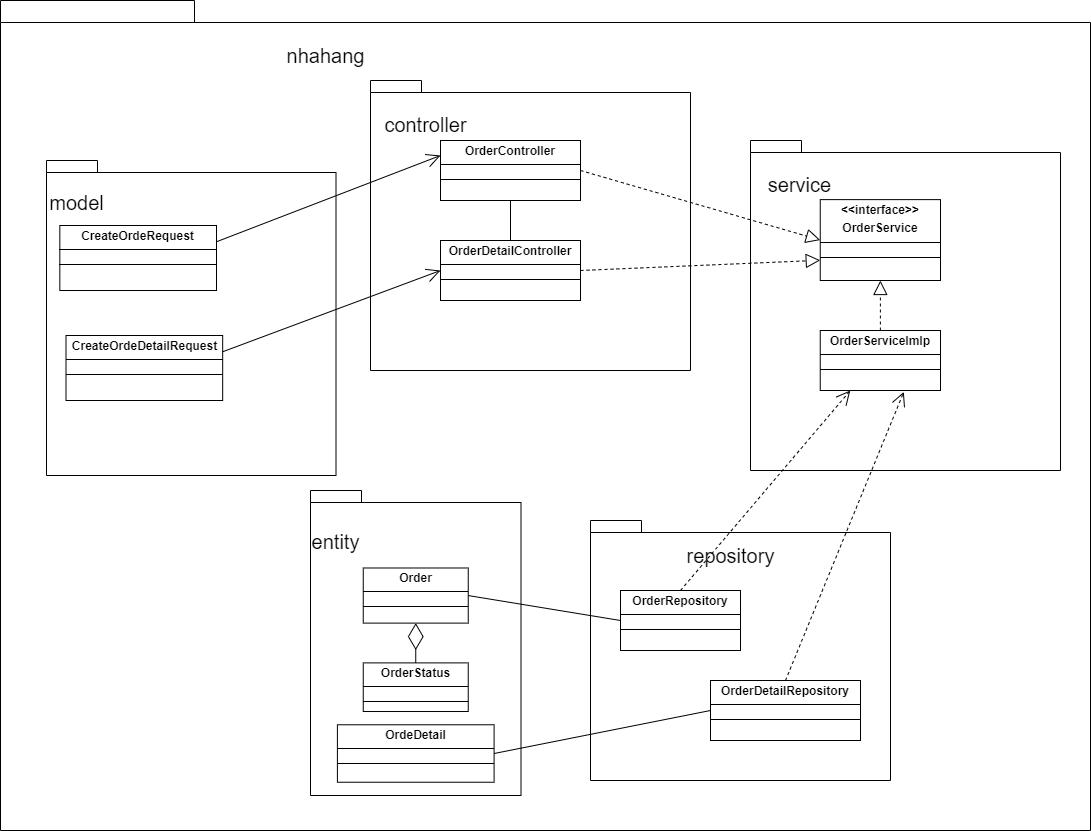

The diagram above was exported from draw.io. Its source (the exported page's mxGraphModel, read from the mxfile embedded in the PNG):
<mxGraphModel dx="877" dy="1023" grid="1" gridSize="10" guides="1" tooltips="1" connect="1" arrows="1" fold="1" page="1" pageScale="1" pageWidth="850" pageHeight="1100" math="0" shadow="0">
  <root>
    <mxCell id="0" />
    <mxCell id="1" parent="0" />
    <mxCell id="aBskTPXPEMfPs_smfqlr-6" value="" style="shape=folder;fontStyle=1;spacingTop=10;tabWidth=194;tabHeight=22;tabPosition=left;html=1;rounded=0;shadow=0;comic=0;labelBackgroundColor=none;strokeWidth=1;fillColor=none;fontFamily=Verdana;fontSize=10;align=center;" parent="1" vertex="1">
      <mxGeometry x="940" y="410" width="1090" height="830" as="geometry" />
    </mxCell>
    <mxCell id="aBskTPXPEMfPs_smfqlr-7" value="&lt;font style=&quot;font-size: 20px;&quot;&gt;nhahang&lt;/font&gt;" style="text;html=1;align=center;verticalAlign=middle;resizable=0;points=[];autosize=1;strokeColor=none;fillColor=none;" parent="1" vertex="1">
      <mxGeometry x="1215" y="445" width="100" height="40" as="geometry" />
    </mxCell>
    <mxCell id="aBskTPXPEMfPs_smfqlr-18" value="" style="group" parent="1" vertex="1" connectable="0">
      <mxGeometry x="1250" y="900" width="210.5" height="305" as="geometry" />
    </mxCell>
    <mxCell id="aBskTPXPEMfPs_smfqlr-40" value="" style="group" parent="aBskTPXPEMfPs_smfqlr-18" vertex="1" connectable="0">
      <mxGeometry width="210.5" height="305" as="geometry" />
    </mxCell>
    <mxCell id="aBskTPXPEMfPs_smfqlr-19" value="" style="shape=folder;fontStyle=1;spacingTop=10;tabWidth=51;tabHeight=12;tabPosition=left;html=1;rounded=0;shadow=0;comic=0;labelBackgroundColor=none;strokeWidth=1;fillColor=none;fontFamily=Verdana;fontSize=10;align=center;" parent="aBskTPXPEMfPs_smfqlr-40" vertex="1">
      <mxGeometry width="210.5" height="305" as="geometry" />
    </mxCell>
    <mxCell id="aBskTPXPEMfPs_smfqlr-20" value="&lt;font style=&quot;font-size: 20px;&quot;&gt;entity&lt;/font&gt;" style="text;html=1;align=center;verticalAlign=middle;resizable=0;points=[];autosize=1;strokeColor=none;fillColor=none;" parent="aBskTPXPEMfPs_smfqlr-40" vertex="1">
      <mxGeometry x="-10.00267080745342" y="30.88235294117647" width="70" height="40" as="geometry" />
    </mxCell>
    <mxCell id="aBskTPXPEMfPs_smfqlr-53" value="&lt;p style=&quot;margin:0px;margin-top:4px;text-align:center;&quot;&gt;&lt;b&gt;Order&lt;/b&gt;&lt;/p&gt;&lt;hr size=&quot;1&quot; style=&quot;border-style:solid;&quot;&gt;&lt;div style=&quot;height:2px;&quot;&gt;&lt;/div&gt;&lt;hr size=&quot;1&quot; style=&quot;border-style:solid;&quot;&gt;&lt;div style=&quot;height:2px;&quot;&gt;&lt;br&gt;&lt;/div&gt;" style="verticalAlign=top;align=left;overflow=fill;html=1;whiteSpace=wrap;" parent="aBskTPXPEMfPs_smfqlr-40" vertex="1">
      <mxGeometry x="52.75" y="77.4876811594203" width="105" height="55.12101449275362" as="geometry" />
    </mxCell>
    <mxCell id="aBskTPXPEMfPs_smfqlr-54" value="&lt;p style=&quot;margin:0px;margin-top:4px;text-align:center;&quot;&gt;&lt;b&gt;OrderStatus&lt;/b&gt;&lt;/p&gt;&lt;hr size=&quot;1&quot; style=&quot;border-style:solid;&quot;&gt;&lt;div style=&quot;height:2px;&quot;&gt;&lt;/div&gt;&lt;hr size=&quot;1&quot; style=&quot;border-style:solid;&quot;&gt;&lt;div style=&quot;height:2px;&quot;&gt;&lt;br&gt;&lt;/div&gt;" style="verticalAlign=top;align=left;overflow=fill;html=1;whiteSpace=wrap;" parent="aBskTPXPEMfPs_smfqlr-40" vertex="1">
      <mxGeometry x="52.75" y="172.3913043478261" width="105" height="48.6231884057971" as="geometry" />
    </mxCell>
    <mxCell id="aBskTPXPEMfPs_smfqlr-57" value="" style="endArrow=diamondThin;endFill=0;endSize=24;html=1;rounded=0;exitX=0.5;exitY=0;exitDx=0;exitDy=0;entryX=0.5;entryY=1;entryDx=0;entryDy=0;" parent="aBskTPXPEMfPs_smfqlr-40" source="aBskTPXPEMfPs_smfqlr-54" target="aBskTPXPEMfPs_smfqlr-53" edge="1">
      <mxGeometry width="160" relative="1" as="geometry">
        <mxPoint x="110" y="-69.31818181818181" as="sourcePoint" />
        <mxPoint x="270" y="-69.31818181818181" as="targetPoint" />
      </mxGeometry>
    </mxCell>
    <mxCell id="qpLV9n9rlSjZgQljhwJn-33" value="&lt;p style=&quot;margin:0px;margin-top:4px;text-align:center;&quot;&gt;&lt;b&gt;OrdeDetail&lt;/b&gt;&lt;br&gt;&lt;/p&gt;&lt;hr size=&quot;1&quot; style=&quot;border-style:solid;&quot;&gt;&lt;div style=&quot;height:2px;&quot;&gt;&lt;/div&gt;&lt;hr size=&quot;1&quot; style=&quot;border-style:solid;&quot;&gt;&lt;div style=&quot;height:2px;&quot;&gt;&lt;br&gt;&lt;/div&gt;" style="verticalAlign=top;align=left;overflow=fill;html=1;whiteSpace=wrap;" parent="aBskTPXPEMfPs_smfqlr-40" vertex="1">
      <mxGeometry x="26.910000000000082" y="234.2753623188406" width="156.68" height="57.46376811594203" as="geometry" />
    </mxCell>
    <mxCell id="aBskTPXPEMfPs_smfqlr-21" value="" style="group" parent="1" vertex="1" connectable="0">
      <mxGeometry x="1640" y="960" width="280" height="280" as="geometry" />
    </mxCell>
    <mxCell id="aBskTPXPEMfPs_smfqlr-41" value="" style="group" parent="aBskTPXPEMfPs_smfqlr-21" vertex="1" connectable="0">
      <mxGeometry x="-10" y="-30" width="280" height="310" as="geometry" />
    </mxCell>
    <mxCell id="aBskTPXPEMfPs_smfqlr-22" value="" style="shape=folder;fontStyle=1;spacingTop=10;tabWidth=51;tabHeight=12;tabPosition=left;html=1;rounded=0;shadow=0;comic=0;labelBackgroundColor=none;strokeWidth=1;fillColor=none;fontFamily=Verdana;fontSize=10;align=center;" parent="aBskTPXPEMfPs_smfqlr-41" vertex="1">
      <mxGeometry x="-100" width="300" height="260" as="geometry" />
    </mxCell>
    <mxCell id="aBskTPXPEMfPs_smfqlr-23" value="&lt;font style=&quot;font-size: 20px;&quot;&gt;repository&lt;/font&gt;" style="text;html=1;align=center;verticalAlign=middle;resizable=0;points=[];autosize=1;strokeColor=none;fillColor=none;" parent="aBskTPXPEMfPs_smfqlr-41" vertex="1">
      <mxGeometry x="-15" y="15.003333333333337" width="110" height="40" as="geometry" />
    </mxCell>
    <mxCell id="aBskTPXPEMfPs_smfqlr-55" value="&lt;p style=&quot;margin:0px;margin-top:4px;text-align:center;&quot;&gt;&lt;b&gt;OrderRepository&lt;/b&gt;&lt;/p&gt;&lt;hr size=&quot;1&quot; style=&quot;border-style:solid;&quot;&gt;&lt;div style=&quot;height:2px;&quot;&gt;&lt;/div&gt;&lt;hr size=&quot;1&quot; style=&quot;border-style:solid;&quot;&gt;&lt;div style=&quot;height:2px;&quot;&gt;&lt;br&gt;&lt;/div&gt;" style="verticalAlign=top;align=left;overflow=fill;html=1;whiteSpace=wrap;" parent="aBskTPXPEMfPs_smfqlr-41" vertex="1">
      <mxGeometry x="-70" y="70" width="120" height="60" as="geometry" />
    </mxCell>
    <mxCell id="qpLV9n9rlSjZgQljhwJn-4" value="&lt;p style=&quot;margin:0px;margin-top:4px;text-align:center;&quot;&gt;&lt;b&gt;OrderDetailRepository&lt;/b&gt;&lt;/p&gt;&lt;hr size=&quot;1&quot; style=&quot;border-style:solid;&quot;&gt;&lt;div style=&quot;height:2px;&quot;&gt;&lt;/div&gt;&lt;hr size=&quot;1&quot; style=&quot;border-style:solid;&quot;&gt;&lt;div style=&quot;height:2px;&quot;&gt;&lt;br&gt;&lt;/div&gt;" style="verticalAlign=top;align=left;overflow=fill;html=1;whiteSpace=wrap;" parent="aBskTPXPEMfPs_smfqlr-41" vertex="1">
      <mxGeometry x="20" y="160" width="150" height="60" as="geometry" />
    </mxCell>
    <mxCell id="aBskTPXPEMfPs_smfqlr-27" value="" style="group" parent="1" vertex="1" connectable="0">
      <mxGeometry x="1000" y="570" width="289.5" height="315" as="geometry" />
    </mxCell>
    <mxCell id="aBskTPXPEMfPs_smfqlr-39" value="" style="group" parent="aBskTPXPEMfPs_smfqlr-27" vertex="1" connectable="0">
      <mxGeometry x="-14" width="289.5" height="315" as="geometry" />
    </mxCell>
    <mxCell id="aBskTPXPEMfPs_smfqlr-28" value="" style="shape=folder;fontStyle=1;spacingTop=10;tabWidth=51;tabHeight=12;tabPosition=left;html=1;rounded=0;shadow=0;comic=0;labelBackgroundColor=none;strokeWidth=1;fillColor=none;fontFamily=Verdana;fontSize=10;align=center;" parent="aBskTPXPEMfPs_smfqlr-39" vertex="1">
      <mxGeometry width="289.49999999999994" height="315" as="geometry" />
    </mxCell>
    <mxCell id="aBskTPXPEMfPs_smfqlr-29" value="&lt;font style=&quot;font-size: 20px;&quot;&gt;model&lt;/font&gt;" style="text;html=1;align=center;verticalAlign=middle;resizable=0;points=[];autosize=1;strokeColor=none;fillColor=none;" parent="aBskTPXPEMfPs_smfqlr-39" vertex="1">
      <mxGeometry x="-10.001198757763982" y="21.62711267605635" width="80" height="40" as="geometry" />
    </mxCell>
    <mxCell id="aBskTPXPEMfPs_smfqlr-50" value="&lt;p style=&quot;margin:0px;margin-top:4px;text-align:center;&quot;&gt;&lt;b&gt;CreateOrdeRequest&lt;/b&gt;&lt;br&gt;&lt;/p&gt;&lt;hr size=&quot;1&quot; style=&quot;border-style:solid;&quot;&gt;&lt;div style=&quot;height:2px;&quot;&gt;&lt;/div&gt;&lt;hr size=&quot;1&quot; style=&quot;border-style:solid;&quot;&gt;&lt;div style=&quot;height:2px;&quot;&gt;&lt;br&gt;&lt;/div&gt;" style="verticalAlign=top;align=left;overflow=fill;html=1;whiteSpace=wrap;" parent="aBskTPXPEMfPs_smfqlr-39" vertex="1">
      <mxGeometry x="13.32" y="65" width="156.68" height="65" as="geometry" />
    </mxCell>
    <mxCell id="qpLV9n9rlSjZgQljhwJn-11" value="&lt;p style=&quot;margin:0px;margin-top:4px;text-align:center;&quot;&gt;&lt;b&gt;CreateOrdeDetailRequest&lt;/b&gt;&lt;br&gt;&lt;/p&gt;&lt;hr size=&quot;1&quot; style=&quot;border-style:solid;&quot;&gt;&lt;div style=&quot;height:2px;&quot;&gt;&lt;/div&gt;&lt;hr size=&quot;1&quot; style=&quot;border-style:solid;&quot;&gt;&lt;div style=&quot;height:2px;&quot;&gt;&lt;br&gt;&lt;/div&gt;" style="verticalAlign=top;align=left;overflow=fill;html=1;whiteSpace=wrap;" parent="aBskTPXPEMfPs_smfqlr-39" vertex="1">
      <mxGeometry x="19.5" y="175" width="156.68" height="65" as="geometry" />
    </mxCell>
    <mxCell id="aBskTPXPEMfPs_smfqlr-38" value="" style="group" parent="1" vertex="1" connectable="0">
      <mxGeometry x="1690" y="550" width="310" height="330" as="geometry" />
    </mxCell>
    <mxCell id="aBskTPXPEMfPs_smfqlr-8" value="" style="shape=folder;fontStyle=1;spacingTop=10;tabWidth=51;tabHeight=12;tabPosition=left;html=1;rounded=0;shadow=0;comic=0;labelBackgroundColor=none;strokeWidth=1;fillColor=none;fontFamily=Verdana;fontSize=10;align=center;" parent="aBskTPXPEMfPs_smfqlr-38" vertex="1">
      <mxGeometry width="310" height="330" as="geometry" />
    </mxCell>
    <mxCell id="aBskTPXPEMfPs_smfqlr-9" value="&lt;font style=&quot;font-size: 20px;&quot;&gt;service&lt;/font&gt;" style="text;html=1;align=center;verticalAlign=middle;resizable=0;points=[];autosize=1;strokeColor=none;fillColor=none;" parent="aBskTPXPEMfPs_smfqlr-38" vertex="1">
      <mxGeometry x="3.8017751479289963" y="24.11764705882353" width="90" height="40" as="geometry" />
    </mxCell>
    <mxCell id="aBskTPXPEMfPs_smfqlr-52" value="&lt;p style=&quot;margin:0px;margin-top:4px;text-align:center;&quot;&gt;&lt;b&gt;&amp;lt;&amp;lt;interface&amp;gt;&amp;gt;&lt;/b&gt;&lt;/p&gt;&lt;p style=&quot;margin:0px;margin-top:4px;text-align:center;&quot;&gt;&lt;b&gt;OrderService&lt;/b&gt;&lt;/p&gt;&lt;hr size=&quot;1&quot; style=&quot;border-style:solid;&quot;&gt;&lt;div style=&quot;height:2px;&quot;&gt;&lt;/div&gt;&lt;hr size=&quot;1&quot; style=&quot;border-style:solid;&quot;&gt;&lt;div style=&quot;height:2px;&quot;&gt;&lt;br&gt;&lt;/div&gt;" style="verticalAlign=top;align=left;overflow=fill;html=1;whiteSpace=wrap;" parent="aBskTPXPEMfPs_smfqlr-38" vertex="1">
      <mxGeometry x="69.75" y="59.12" width="120.25" height="80.88" as="geometry" />
    </mxCell>
    <mxCell id="gT_heq0BcRv_RPXSR07k-5" value="&lt;p style=&quot;margin:0px;margin-top:4px;text-align:center;&quot;&gt;&lt;b style=&quot;background-color: initial;&quot;&gt;OrderServiceImlp&lt;/b&gt;&lt;br&gt;&lt;/p&gt;&lt;hr size=&quot;1&quot; style=&quot;border-style:solid;&quot;&gt;&lt;div style=&quot;height:2px;&quot;&gt;&lt;/div&gt;&lt;hr size=&quot;1&quot; style=&quot;border-style:solid;&quot;&gt;&lt;div style=&quot;height:2px;&quot;&gt;&lt;br&gt;&lt;/div&gt;" style="verticalAlign=top;align=left;overflow=fill;html=1;whiteSpace=wrap;" parent="aBskTPXPEMfPs_smfqlr-38" vertex="1">
      <mxGeometry x="69.75" y="190" width="120.25" height="60" as="geometry" />
    </mxCell>
    <mxCell id="gT_heq0BcRv_RPXSR07k-9" value="" style="endArrow=block;endFill=0;endSize=12;html=1;rounded=0;exitX=0.5;exitY=0;exitDx=0;exitDy=0;entryX=0.5;entryY=1;entryDx=0;entryDy=0;dashed=1;" parent="aBskTPXPEMfPs_smfqlr-38" source="gT_heq0BcRv_RPXSR07k-5" target="aBskTPXPEMfPs_smfqlr-52" edge="1">
      <mxGeometry width="160" relative="1" as="geometry">
        <mxPoint x="-190" y="30" as="sourcePoint" />
        <mxPoint x="80" y="130" as="targetPoint" />
      </mxGeometry>
    </mxCell>
    <mxCell id="aBskTPXPEMfPs_smfqlr-44" value="" style="group" parent="1" vertex="1" connectable="0">
      <mxGeometry x="1330" y="490" width="320" height="290" as="geometry" />
    </mxCell>
    <mxCell id="aBskTPXPEMfPs_smfqlr-25" value="&lt;font style=&quot;font-size: 20px;&quot;&gt;controller&lt;/font&gt;" style="text;html=1;align=center;verticalAlign=middle;resizable=0;points=[];autosize=1;strokeColor=none;fillColor=none;" parent="aBskTPXPEMfPs_smfqlr-44" vertex="1">
      <mxGeometry x="-20" y="23.517976128846637" width="110" height="40" as="geometry" />
    </mxCell>
    <mxCell id="aBskTPXPEMfPs_smfqlr-26" value="" style="shape=folder;fontStyle=1;spacingTop=10;tabWidth=51;tabHeight=12;tabPosition=left;html=1;rounded=0;shadow=0;comic=0;labelBackgroundColor=none;strokeWidth=1;fillColor=none;fontFamily=Verdana;fontSize=10;align=center;" parent="aBskTPXPEMfPs_smfqlr-44" vertex="1">
      <mxGeometry x="-20.0035462183696" width="319.99354621836954" height="290" as="geometry" />
    </mxCell>
    <mxCell id="aBskTPXPEMfPs_smfqlr-45" value="&lt;p style=&quot;margin:0px;margin-top:4px;text-align:center;&quot;&gt;&lt;b&gt;OrderController&lt;/b&gt;&lt;/p&gt;&lt;hr size=&quot;1&quot; style=&quot;border-style:solid;&quot;&gt;&lt;div style=&quot;height:2px;&quot;&gt;&lt;/div&gt;&lt;hr size=&quot;1&quot; style=&quot;border-style:solid;&quot;&gt;&lt;div style=&quot;height:2px;&quot;&gt;&lt;br&gt;&lt;/div&gt;" style="verticalAlign=top;align=left;overflow=fill;html=1;whiteSpace=wrap;" parent="aBskTPXPEMfPs_smfqlr-44" vertex="1">
      <mxGeometry x="50" y="60" width="140" height="60" as="geometry" />
    </mxCell>
    <mxCell id="qpLV9n9rlSjZgQljhwJn-1" value="&lt;p style=&quot;margin:0px;margin-top:4px;text-align:center;&quot;&gt;&lt;b&gt;OrderDetailController&lt;/b&gt;&lt;/p&gt;&lt;hr size=&quot;1&quot; style=&quot;border-style:solid;&quot;&gt;&lt;div style=&quot;height:2px;&quot;&gt;&lt;/div&gt;&lt;hr size=&quot;1&quot; style=&quot;border-style:solid;&quot;&gt;&lt;div style=&quot;height:2px;&quot;&gt;&lt;br&gt;&lt;/div&gt;" style="verticalAlign=top;align=left;overflow=fill;html=1;whiteSpace=wrap;" parent="aBskTPXPEMfPs_smfqlr-44" vertex="1">
      <mxGeometry x="50" y="160" width="140" height="60" as="geometry" />
    </mxCell>
    <mxCell id="qpLV9n9rlSjZgQljhwJn-12" value="" style="endArrow=none;html=1;rounded=0;exitX=0.5;exitY=0;exitDx=0;exitDy=0;entryX=0.5;entryY=1;entryDx=0;entryDy=0;" parent="aBskTPXPEMfPs_smfqlr-44" source="qpLV9n9rlSjZgQljhwJn-1" target="aBskTPXPEMfPs_smfqlr-45" edge="1">
      <mxGeometry width="50" height="50" relative="1" as="geometry">
        <mxPoint x="-10" y="340" as="sourcePoint" />
        <mxPoint x="40" y="290" as="targetPoint" />
      </mxGeometry>
    </mxCell>
    <mxCell id="aBskTPXPEMfPs_smfqlr-56" value="" style="endArrow=block;endFill=0;endSize=12;html=1;rounded=0;exitX=1;exitY=0.5;exitDx=0;exitDy=0;entryX=0;entryY=0.5;entryDx=0;entryDy=0;dashed=1;" parent="1" source="aBskTPXPEMfPs_smfqlr-45" target="aBskTPXPEMfPs_smfqlr-52" edge="1">
      <mxGeometry width="160" relative="1" as="geometry">
        <mxPoint x="1040" y="680" as="sourcePoint" />
        <mxPoint x="1200" y="680" as="targetPoint" />
      </mxGeometry>
    </mxCell>
    <mxCell id="qpLV9n9rlSjZgQljhwJn-13" value="" style="endArrow=block;endFill=0;endSize=12;html=1;rounded=0;exitX=1;exitY=0.5;exitDx=0;exitDy=0;entryX=0;entryY=0.75;entryDx=0;entryDy=0;dashed=1;" parent="1" source="qpLV9n9rlSjZgQljhwJn-1" target="aBskTPXPEMfPs_smfqlr-52" edge="1">
      <mxGeometry width="160" relative="1" as="geometry">
        <mxPoint x="1530" y="590" as="sourcePoint" />
        <mxPoint x="1780" y="790" as="targetPoint" />
      </mxGeometry>
    </mxCell>
    <mxCell id="qpLV9n9rlSjZgQljhwJn-38" value="" style="endArrow=none;html=1;rounded=0;exitX=1;exitY=0.5;exitDx=0;exitDy=0;entryX=0;entryY=0.5;entryDx=0;entryDy=0;" parent="1" source="aBskTPXPEMfPs_smfqlr-53" target="aBskTPXPEMfPs_smfqlr-55" edge="1">
      <mxGeometry width="50" height="50" relative="1" as="geometry">
        <mxPoint x="1520" y="1050" as="sourcePoint" />
        <mxPoint x="1570" y="1000" as="targetPoint" />
      </mxGeometry>
    </mxCell>
    <mxCell id="qpLV9n9rlSjZgQljhwJn-39" value="" style="endArrow=none;html=1;rounded=0;exitX=1;exitY=0.5;exitDx=0;exitDy=0;entryX=0;entryY=0.5;entryDx=0;entryDy=0;" parent="1" source="qpLV9n9rlSjZgQljhwJn-33" target="qpLV9n9rlSjZgQljhwJn-4" edge="1">
      <mxGeometry width="50" height="50" relative="1" as="geometry">
        <mxPoint x="1520" y="1050" as="sourcePoint" />
        <mxPoint x="1570" y="1000" as="targetPoint" />
      </mxGeometry>
    </mxCell>
    <mxCell id="qpLV9n9rlSjZgQljhwJn-40" value="" style="endArrow=open;dashed=1;endFill=0;endSize=12;html=1;rounded=0;exitX=0.5;exitY=0;exitDx=0;exitDy=0;entryX=0.25;entryY=1;entryDx=0;entryDy=0;" parent="1" source="aBskTPXPEMfPs_smfqlr-55" target="gT_heq0BcRv_RPXSR07k-5" edge="1">
      <mxGeometry width="160" relative="1" as="geometry">
        <mxPoint x="1460" y="1030" as="sourcePoint" />
        <mxPoint x="1620" y="1030" as="targetPoint" />
      </mxGeometry>
    </mxCell>
    <mxCell id="qpLV9n9rlSjZgQljhwJn-41" value="" style="endArrow=open;dashed=1;endFill=0;endSize=12;html=1;rounded=0;exitX=0.5;exitY=0;exitDx=0;exitDy=0;entryX=0.695;entryY=1.023;entryDx=0;entryDy=0;entryPerimeter=0;" parent="1" source="qpLV9n9rlSjZgQljhwJn-4" target="gT_heq0BcRv_RPXSR07k-5" edge="1">
      <mxGeometry width="160" relative="1" as="geometry">
        <mxPoint x="1750" y="1145" as="sourcePoint" />
        <mxPoint x="1940" y="880" as="targetPoint" />
      </mxGeometry>
    </mxCell>
    <mxCell id="qpLV9n9rlSjZgQljhwJn-43" value="" style="endArrow=open;endFill=0;endSize=12;html=1;rounded=0;exitX=1;exitY=0.25;exitDx=0;exitDy=0;entryX=0;entryY=0.5;entryDx=0;entryDy=0;" parent="1" source="qpLV9n9rlSjZgQljhwJn-11" target="qpLV9n9rlSjZgQljhwJn-1" edge="1">
      <mxGeometry width="160" relative="1" as="geometry">
        <mxPoint x="1101" y="666" as="sourcePoint" />
        <mxPoint x="1390" y="590" as="targetPoint" />
      </mxGeometry>
    </mxCell>
    <mxCell id="pWx-h4j8vHMrrHza2J1Y-1" value="" style="endArrow=open;endFill=0;endSize=12;html=1;rounded=0;exitX=1;exitY=0.25;exitDx=0;exitDy=0;entryX=0;entryY=0.25;entryDx=0;entryDy=0;" parent="1" source="aBskTPXPEMfPs_smfqlr-50" target="aBskTPXPEMfPs_smfqlr-45" edge="1">
      <mxGeometry width="160" relative="1" as="geometry">
        <mxPoint x="1310" y="730" as="sourcePoint" />
        <mxPoint x="1470" y="730" as="targetPoint" />
      </mxGeometry>
    </mxCell>
  </root>
</mxGraphModel>